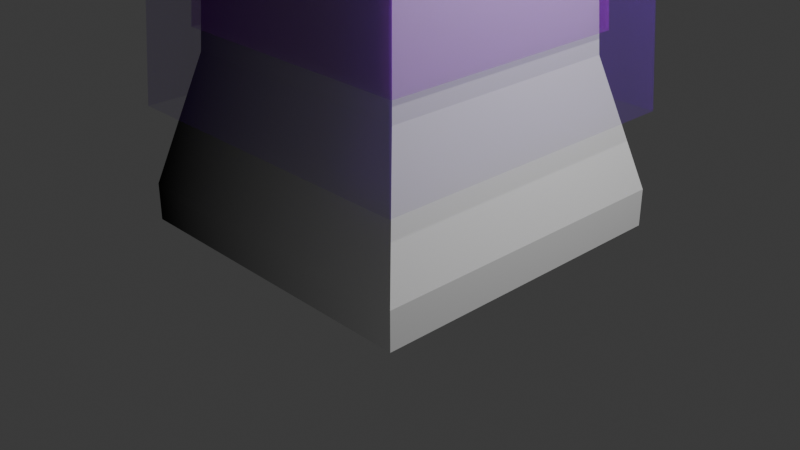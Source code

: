 # Source: obelisk.blend  (saved by Blender 4.3.34; exported with 4.5.12 LTS)
import bpy
from mathutils import Matrix  # noqa: F401  (used for matrix-valued properties, if any)

bpy.ops.wm.read_factory_settings(use_empty=True)
scene = bpy.context.scene
scene.name = 'Scene'

# ---- collections
col_collection = bpy.data.collections.new('Collection'); scene.collection.children.link(col_collection)

# ---- materials (node trees are filled in below, after node groups)
mat_material = bpy.data.materials.new('Material')
mat_material.alpha_threshold = 0.0
mat_material.roughness = 0.5
mat_material.line_color = (0.0, 0.0, 0.0, 1.0)
mat_material_004 = bpy.data.materials.new('Material.004')
mat_material_002 = bpy.data.materials.new('Material.002')

# ---- material node trees
mat_material.use_nodes = True; mat_material.node_tree.nodes.clear()
_N = mat_material.node_tree.nodes; _L = mat_material.node_tree.links
n0 = _N.new('ShaderNodeOutputMaterial'); n0.name = 'Material Output'; n0.location = (300, 300)
n1 = _N.new('ShaderNodeBsdfPrincipled'); n1.name = 'Principled BSDF'; n1.location = (10, 300)
n1.inputs[2].default_value = 1.0
n1.inputs[3].default_value = 1.45
n2 = _N.new('ShaderNodeTexGradient'); n2.name = 'Gradient Texture'; n2.location = (-180, 280)
_L.new(n1.outputs[0], n0.inputs[0])
_L.new(n2.outputs[0], n1.inputs[0])
n0.is_active_output = True
mat_material_004.use_nodes = True; mat_material_004.node_tree.nodes.clear()
_N = mat_material_004.node_tree.nodes; _L = mat_material_004.node_tree.links
n0 = _N.new('ShaderNodeBsdfPrincipled'); n0.name = 'Principled BSDF'; n0.location = (10, 300)
n0.inputs[0].default_value = (0.2842, 0.006767, 0.8044, 1.0)
n0.inputs[1].default_value = 0.4803
n0.inputs[2].default_value = 1.0
n0.inputs[4].default_value = 0.1575
n0.inputs[27].default_value = (0.4789, 0.0198, 1.0, 1.0)
n0.inputs[28].default_value = 0.01
n1 = _N.new('ShaderNodeOutputMaterial'); n1.name = 'Material Output'; n1.location = (300, 300)
_L.new(n0.outputs[0], n1.inputs[0])
n1.is_active_output = True
mat_material_002.use_nodes = True; mat_material_002.node_tree.nodes.clear()
_N = mat_material_002.node_tree.nodes; _L = mat_material_002.node_tree.links
n0 = _N.new('ShaderNodeBsdfPrincipled'); n0.name = 'Principled BSDF'; n0.location = (10, 300)
n0.inputs[0].default_value = (0.5208, 0.01392, 0.8013, 1.0)
n0.inputs[4].default_value = 0.3223
n1 = _N.new('ShaderNodeOutputMaterial'); n1.name = 'Material Output'; n1.location = (300, 300)
_L.new(n0.outputs[0], n1.inputs[0])
n1.is_active_output = True

# ---- world
world_world = bpy.data.worlds.new('World'); scene.world = world_world
world_world.use_nodes = True; world_world.node_tree.nodes.clear()
_N = world_world.node_tree.nodes; _L = world_world.node_tree.links
n0 = _N.new('ShaderNodeOutputWorld'); n0.name = 'World Output'; n0.location = (300, 300)
n1 = _N.new('ShaderNodeBackground'); n1.name = 'Background'; n1.location = (10, 300)
n1.inputs[0].default_value = (0.05088, 0.05088, 0.05088, 1.0)
_L.new(n1.outputs[0], n0.inputs[0])
n0.is_active_output = True
world_world.color = (0.05088, 0.05088, 0.05088)
world_world.sun_shadow_jitter_overblur = 0.0

# ---- cameras
cam_camera = bpy.data.cameras.new('Camera')
cam_camera.clip_end = 100.0
cam_camera.ortho_scale = 7.314

# ---- lights
light_light = bpy.data.lights.new('Light', 'POINT')
light_light.energy = 1000.0
light_light.shadow_soft_size = 0.1

# ---- meshes
me_cube = bpy.data.meshes.new('Cube')
me_cube.from_pydata([(1.661, 1.661, -1.714), (1.661, -1.661, -1.714), (-1.661, 1.661, -1.714), (-1.661, -1.661, -1.714), (-2.138, 2.138, -2.056), (-2.138, -2.138, -2.056), (2.138, 2.138, -2.056), (2.138, -2.138, -2.056), (-2.138, 2.138, -2.155), (-2.138, -2.138, -2.155), (2.138, 2.138, -2.155), (2.138, -2.138, -2.155), (1.661, 1.661, -1.714), (1.661, -1.661, -1.714), (-1.661, 1.661, -1.714), (-1.661, -1.661, -1.714), (1.049, 1.049, 0.4646), (-1.049, -1.049, 0.4646), (1.049, -1.049, 0.4646), (-1.049, 1.049, 0.4646), (0.09845, 0.0, 0.7064), (-0.09845, 0.0, 0.7064), (0.0, -0.09845, 0.7064), (0.0, 0.09845, 0.7064), (0.0, 0.0, 0.7108)], [], [(3, 2, 4, 5), (7, 5, 9, 11), (1, 3, 5, 7), (2, 0, 6, 4), (0, 1, 7, 6), (8, 10, 11, 9), (5, 4, 8, 9), (6, 7, 11, 10), (4, 6, 10, 8), (14, 19, 16, 12), (12, 16, 18, 13), (15, 17, 19, 14), (13, 18, 17, 15), (24, 21, 17, 22), (23, 19, 21, 24), (16, 23, 24, 20), (20, 24, 22, 18), (16, 19, 23), (18, 16, 20), (17, 18, 22), (19, 17, 21)])
_uv = me_cube.uv_layers.new(name='UVMap')
_uv.uv.foreach_set('vector', [0.375, 0.0, 0.375, 0.25, 0.375, 0.25, 0.375, 0.0, 0.375, 0.75, 0.375, 1.0, 0.375, 1.0, 0.375, 0.75, 0.375, 0.75, 0.375, 1.0, 0.375, 1.0, 0.375, 0.75, 0.375, 0.25, 0.375, 0.5, 0.375, 0.5, 0.375, 0.25, 0.375, 0.5, 0.375, 0.75, 0.375, 0.75, 0.375, 0.5, 0.125, 0.5, 0.375, 0.5, 0.375, 0.75, 0.125, 0.75, 0.375, 0.0, 0.375, 0.25, 0.375, 0.25, 0.375, 0.0, 0.375, 0.5, 0.375, 0.75, 0.375, 0.75, 0.375, 0.5, 0.375, 0.25, 0.375, 0.5, 0.375, 0.5, 0.375, 0.25, 0.375, 0.25, 0.5, 0.25, 0.5, 0.5, 0.375, 0.5, 0.375, 0.5, 0.5, 0.5, 0.5, 0.75, 0.375, 0.75, 0.375, 0.0, 0.5, 0.0, 0.5, 0.25, 0.375, 0.25, 0.375, 0.75, 0.5, 0.75, 0.5, 1.0, 0.375, 1.0, 0.75, 0.625, 0.875, 0.625, 0.875, 0.75, 0.75, 0.75, 0.75, 0.5, 0.875, 0.5, 0.875, 0.625, 0.75, 0.625, 0.625, 0.5, 0.75, 0.5, 0.75, 0.625, 0.625, 0.625, 0.625, 0.625, 0.75, 0.625, 0.75, 0.75, 0.625, 0.75, 0.625, 0.5, 0.875, 0.5, 0.75, 0.5, 0.625, 0.75, 0.625, 0.5, 0.625, 0.625, 0.875, 0.75, 0.625, 0.75, 0.75, 0.75, 0.875, 0.5, 0.875, 0.75, 0.875, 0.625])
me_cube.materials.append(mat_material)
me_cube.use_mirror_vertex_groups = False
me_cube.update()
me_cube_010 = bpy.data.meshes.new('Cube.010')
me_cube_010.from_pydata([(1.661, 1.661, -1.714), (1.661, -1.661, -1.714), (-1.661, 1.661, -1.714), (-1.661, -1.661, -1.714), (1.049, 1.049, 0.4646), (-1.049, -1.049, 0.4646), (1.049, -1.049, 0.4646), (-1.049, 1.049, 0.4646), (0.09845, 0.0, 0.7064), (-0.09845, 0.0, 0.7064), (0.0, -0.09845, 0.7064), (0.0, 0.09845, 0.7064), (0.0, 0.0, 0.7108)], [], [(2, 7, 4, 0), (0, 4, 6, 1), (3, 5, 7, 2), (1, 6, 5, 3), (12, 9, 5, 10), (11, 7, 9, 12), (4, 11, 12, 8), (8, 12, 10, 6), (4, 7, 11), (6, 4, 8), (5, 6, 10), (7, 5, 9)])
_uv = me_cube_010.uv_layers.new(name='UVMap')
_uv.uv.foreach_set('vector', [0.3396, 0.4977, 0.00195, 0.4063, 0.00195, 0.09334, 0.3396, 0.00195, 0.6812, 0.4977, 0.3435, 0.4063, 0.3435, 0.09334, 0.6812, 0.00195, 0.3396, 0.9974, 0.00195, 0.906, 0.00195, 0.593, 0.3396, 0.5016, 0.6812, 0.9974, 0.3435, 0.906, 0.3435, 0.593, 0.6812, 0.5016, 0.8416, 0.1584, 0.8416, 0.1731, 0.6851, 0.3149, 0.8269, 0.1584, 0.8562, 0.1584, 0.9981, 0.3149, 0.8416, 0.1731, 0.8416, 0.1584, 0.9981, 0.00195, 0.8562, 0.1584, 0.8416, 0.1584, 0.8416, 0.1438, 0.8416, 0.1438, 0.8416, 0.1584, 0.8269, 0.1584, 0.6851, 0.00195, 0.9981, 0.00195, 0.9981, 0.3149, 0.8562, 0.1584, 0.6851, 0.00195, 0.9981, 0.00195, 0.8416, 0.1438, 0.6851, 0.3149, 0.6851, 0.00195, 0.8269, 0.1584, 0.9981, 0.3149, 0.6851, 0.3149, 0.8416, 0.1731])
me_cube_010.materials.append(mat_material_004)
me_cube_010.use_mirror_vertex_groups = False
me_cube_010.update()
me_cube_011 = bpy.data.meshes.new('Cube.011')
me_cube_011.from_pydata([(1.661, 1.661, -1.714), (1.661, -1.661, -1.714), (-1.661, 1.661, -1.714), (-1.661, -1.661, -1.714), (1.049, 1.049, 0.4646), (-1.049, -1.049, 0.4646), (1.049, -1.049, 0.4646), (-1.049, 1.049, 0.4646), (0.09845, 0.0, 0.7064), (-0.09845, 0.0, 0.7064), (0.0, -0.09845, 0.7064), (0.0, 0.09845, 0.7064), (0.0, 0.0, 0.7108)], [], [(2, 7, 4, 0), (0, 4, 6, 1), (3, 5, 7, 2), (1, 6, 5, 3), (12, 9, 5, 10), (11, 7, 9, 12), (4, 11, 12, 8), (8, 12, 10, 6), (4, 7, 11), (6, 4, 8), (5, 6, 10), (7, 5, 9)])
_uv = me_cube_011.uv_layers.new(name='UVMap')
_uv.uv.foreach_set('vector', [0.3396, 0.4977, 0.00195, 0.4063, 0.00195, 0.09334, 0.3396, 0.00195, 0.6812, 0.4977, 0.3435, 0.4063, 0.3435, 0.09334, 0.6812, 0.00195, 0.3396, 0.9974, 0.00195, 0.906, 0.00195, 0.593, 0.3396, 0.5016, 0.6812, 0.9974, 0.3435, 0.906, 0.3435, 0.593, 0.6812, 0.5016, 0.8416, 0.1584, 0.8416, 0.1731, 0.6851, 0.3149, 0.8269, 0.1584, 0.8562, 0.1584, 0.9981, 0.3149, 0.8416, 0.1731, 0.8416, 0.1584, 0.9981, 0.00195, 0.8562, 0.1584, 0.8416, 0.1584, 0.8416, 0.1438, 0.8416, 0.1438, 0.8416, 0.1584, 0.8269, 0.1584, 0.6851, 0.00195, 0.9981, 0.00195, 0.9981, 0.3149, 0.8562, 0.1584, 0.6851, 0.00195, 0.9981, 0.00195, 0.8416, 0.1438, 0.6851, 0.3149, 0.6851, 0.00195, 0.8269, 0.1584, 0.9981, 0.3149, 0.6851, 0.3149, 0.8416, 0.1731])
me_cube_011.materials.append(mat_material_002)
me_cube_011.use_mirror_vertex_groups = False
me_cube_011.update()

# ---- objects
ob_obelisktall = bpy.data.objects.new('ObeliskTall', me_cube)
ob_light = bpy.data.objects.new('Light', light_light)
ob_camera = bpy.data.objects.new('Camera', cam_camera)
ob_obelisktall_002 = bpy.data.objects.new('ObeliskTall.002', me_cube_010)
ob_obelisktall_001 = bpy.data.objects.new('ObeliskTall.001', me_cube_011)

# ---- transforms, parenting, visibility, modifiers, constraints
ob_obelisktall.location = (0.0, 0.0, 8.65)
ob_obelisktall.scale = (0.8, 0.8, 4.032)
ob_obelisktall.lock_rotations_4d = False
ob_obelisktall.empty_display_type = 'ARROWS'
ob_obelisktall.lineart.crease_threshold = 0.0
ob_light.location = (4.076, 1.005, 5.904)
ob_light.rotation_euler = (0.6503, 0.05522, 1.866)
ob_light.lock_rotations_4d = False
ob_light.empty_display_type = 'ARROWS'
ob_light.color = (0.0, 0.0, 0.0, 0.0)
ob_light.lineart.crease_threshold = 0.0
ob_camera.location = (7.359, -6.926, 4.958)
ob_camera.rotation_euler = (1.109, 0.0, 0.8149)
ob_camera.lock_rotations_4d = False
ob_camera.empty_display_type = 'ARROWS'
ob_camera.color = (0.0, 0.0, 0.0, 0.0)
ob_camera.display_type = 'WIRE'
ob_camera.lineart.crease_threshold = 0.0
ob_obelisktall_002.location = (0.0, 0.0, 10.15)
ob_obelisktall_002.scale = (1.038, 1.038, 5.23)
ob_obelisktall_002.lock_rotations_4d = False
ob_obelisktall_002.empty_display_type = 'ARROWS'
ob_obelisktall_002.lineart.crease_threshold = 0.0
ob_obelisktall_001.location = (0.0, 0.0, 9.15)
ob_obelisktall_001.scale = (0.8302, 0.8302, 4.184)
ob_obelisktall_001.lock_rotations_4d = False
ob_obelisktall_001.empty_display_type = 'ARROWS'
ob_obelisktall_001.lineart.crease_threshold = 0.0

# ---- collection membership
col_collection.objects.link(ob_obelisktall)
col_collection.objects.link(ob_light)
col_collection.objects.link(ob_camera)
col_collection.objects.link(ob_obelisktall_002)
col_collection.objects.link(ob_obelisktall_001)

# ---- scene / render settings (as saved in the file)
scene.camera = ob_camera
scene.frame_start = 1; scene.frame_end = 60; scene.frame_set(54)
scene.render.engine = 'BLENDER_EEVEE_NEXT'
bpy.context.view_layer.update()
